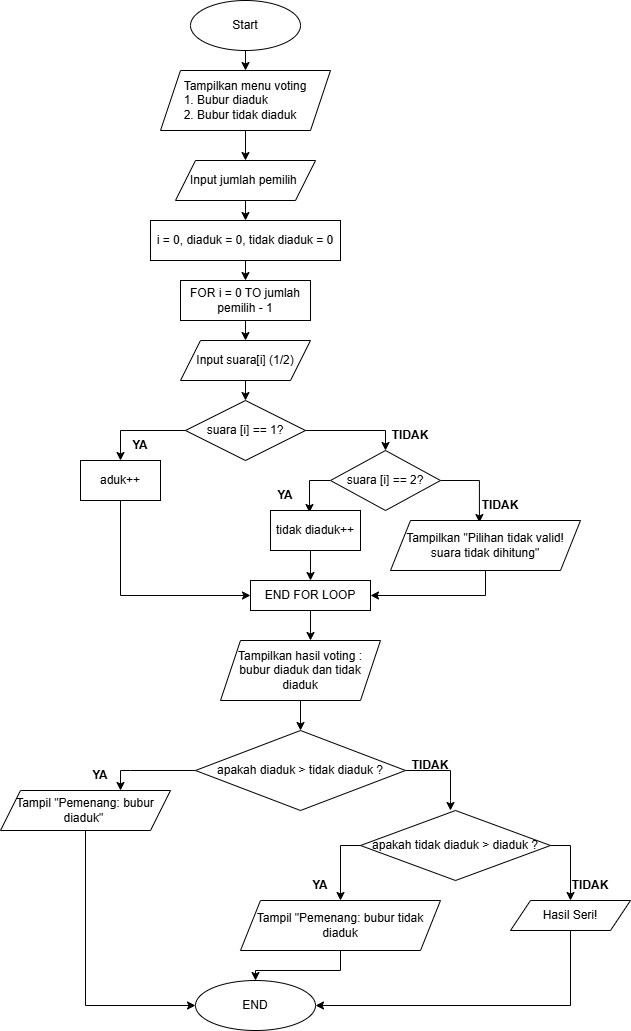

The diagram above was exported from draw.io. Its source (the exported page's mxGraphModel, read from the mxfile embedded in the PNG):
<mxGraphModel dx="872" dy="526" grid="1" gridSize="10" guides="1" tooltips="1" connect="1" arrows="1" fold="1" page="1" pageScale="1" pageWidth="850" pageHeight="1100" math="0" shadow="0">
  <root>
    <mxCell id="0" />
    <mxCell id="1" parent="0" />
    <mxCell id="0PwqH2t-G01cbfJRUmfc-3" edge="1" parent="1" source="0PwqH2t-G01cbfJRUmfc-1" style="edgeStyle=orthogonalEdgeStyle;rounded=0;orthogonalLoop=1;jettySize=auto;html=1;exitX=0.5;exitY=1;exitDx=0;exitDy=0;entryX=0.5;entryY=0;entryDx=0;entryDy=0;">
      <mxGeometry relative="1" as="geometry">
        <mxPoint x="415" y="90" as="targetPoint" />
      </mxGeometry>
    </mxCell>
    <mxCell id="0PwqH2t-G01cbfJRUmfc-1" parent="1" style="ellipse;whiteSpace=wrap;html=1;" value="Start" vertex="1">
      <mxGeometry height="50" width="110" x="360" y="20" as="geometry" />
    </mxCell>
    <mxCell id="D8K60-WEhg9NfTz-ezxq-4" edge="1" parent="1" source="0PwqH2t-G01cbfJRUmfc-4" style="edgeStyle=orthogonalEdgeStyle;rounded=0;orthogonalLoop=1;jettySize=auto;html=1;exitX=0.5;exitY=1;exitDx=0;exitDy=0;entryX=0.5;entryY=0;entryDx=0;entryDy=0;" target="D8K60-WEhg9NfTz-ezxq-1">
      <mxGeometry relative="1" as="geometry" />
    </mxCell>
    <mxCell id="0PwqH2t-G01cbfJRUmfc-4" parent="1" style="shape=parallelogram;perimeter=parallelogramPerimeter;whiteSpace=wrap;html=1;fixedSize=1;" value="&lt;div style=&quot;text-align: justify;&quot;&gt;&lt;span style=&quot;background-color: transparent; color: light-dark(rgb(0, 0, 0), rgb(255, 255, 255));&quot;&gt;Tampilkan menu voting&lt;/span&gt;&lt;/div&gt;&lt;div style=&quot;text-align: justify;&quot;&gt;1. Bubur diaduk&lt;/div&gt;&lt;div style=&quot;text-align: justify;&quot;&gt;2. Bubur tidak diaduk&lt;/div&gt;" vertex="1">
      <mxGeometry height="60" width="170" x="330" y="90" as="geometry" />
    </mxCell>
    <mxCell id="T5PyWkGkE1kTAdL125Ge-5" edge="1" parent="1" source="D8K60-WEhg9NfTz-ezxq-1" style="edgeStyle=orthogonalEdgeStyle;rounded=0;orthogonalLoop=1;jettySize=auto;html=1;exitX=0.5;exitY=1;exitDx=0;exitDy=0;entryX=0.5;entryY=0;entryDx=0;entryDy=0;" target="D8K60-WEhg9NfTz-ezxq-3">
      <mxGeometry relative="1" as="geometry" />
    </mxCell>
    <mxCell id="D8K60-WEhg9NfTz-ezxq-1" parent="1" style="shape=parallelogram;perimeter=parallelogramPerimeter;whiteSpace=wrap;html=1;fixedSize=1;" value="Input jumlah pemilih&amp;nbsp;" vertex="1">
      <mxGeometry height="40" width="140" x="345" y="180" as="geometry" />
    </mxCell>
    <mxCell id="T5PyWkGkE1kTAdL125Ge-1" edge="1" parent="1" source="D8K60-WEhg9NfTz-ezxq-3" style="edgeStyle=orthogonalEdgeStyle;rounded=0;orthogonalLoop=1;jettySize=auto;html=1;exitX=0.5;exitY=1;exitDx=0;exitDy=0;entryX=0.5;entryY=0;entryDx=0;entryDy=0;" target="D8K60-WEhg9NfTz-ezxq-6">
      <mxGeometry relative="1" as="geometry" />
    </mxCell>
    <mxCell id="D8K60-WEhg9NfTz-ezxq-3" parent="1" style="whiteSpace=wrap;html=1;" value="i = 0,&amp;nbsp;&lt;span style=&quot;background-color: transparent; color: light-dark(rgb(0, 0, 0), rgb(255, 255, 255));&quot;&gt;diaduk = 0,&amp;nbsp;&lt;/span&gt;&lt;span style=&quot;background-color: transparent; color: light-dark(rgb(0, 0, 0), rgb(255, 255, 255));&quot;&gt;tidak diaduk = 0&lt;/span&gt;" vertex="1">
      <mxGeometry height="40" width="190" x="320" y="240" as="geometry" />
    </mxCell>
    <mxCell id="T5PyWkGkE1kTAdL125Ge-3" edge="1" parent="1" source="D8K60-WEhg9NfTz-ezxq-6" style="edgeStyle=orthogonalEdgeStyle;rounded=0;orthogonalLoop=1;jettySize=auto;html=1;exitX=0.5;exitY=1;exitDx=0;exitDy=0;entryX=0.5;entryY=0;entryDx=0;entryDy=0;" target="T5PyWkGkE1kTAdL125Ge-2">
      <mxGeometry relative="1" as="geometry" />
    </mxCell>
    <mxCell id="D8K60-WEhg9NfTz-ezxq-6" parent="1" style="whiteSpace=wrap;html=1;" value="FOR i = 0 TO jumlah pemilih - 1" vertex="1">
      <mxGeometry height="40" width="130" x="350" y="300" as="geometry" />
    </mxCell>
    <mxCell id="T5PyWkGkE1kTAdL125Ge-6" edge="1" parent="1" source="T5PyWkGkE1kTAdL125Ge-2" style="edgeStyle=orthogonalEdgeStyle;rounded=0;orthogonalLoop=1;jettySize=auto;html=1;exitX=0.5;exitY=1;exitDx=0;exitDy=0;entryX=0.5;entryY=0;entryDx=0;entryDy=0;">
      <mxGeometry relative="1" as="geometry">
        <mxPoint x="415" y="420" as="targetPoint" />
      </mxGeometry>
    </mxCell>
    <mxCell id="T5PyWkGkE1kTAdL125Ge-2" parent="1" style="shape=parallelogram;perimeter=parallelogramPerimeter;whiteSpace=wrap;html=1;fixedSize=1;" value="Input suara[i] (1/2)" vertex="1">
      <mxGeometry height="40" width="130" x="350" y="360" as="geometry" />
    </mxCell>
    <mxCell id="T5PyWkGkE1kTAdL125Ge-11" edge="1" parent="1" source="T5PyWkGkE1kTAdL125Ge-9" style="edgeStyle=orthogonalEdgeStyle;rounded=0;orthogonalLoop=1;jettySize=auto;html=1;exitX=0;exitY=0.5;exitDx=0;exitDy=0;entryX=0.5;entryY=0;entryDx=0;entryDy=0;" target="T5PyWkGkE1kTAdL125Ge-12">
      <mxGeometry relative="1" as="geometry">
        <mxPoint x="140" y="520" as="targetPoint" />
      </mxGeometry>
    </mxCell>
    <mxCell id="T5PyWkGkE1kTAdL125Ge-14" edge="1" parent="1" source="T5PyWkGkE1kTAdL125Ge-9" style="edgeStyle=orthogonalEdgeStyle;rounded=0;orthogonalLoop=1;jettySize=auto;html=1;exitX=1;exitY=0.5;exitDx=0;exitDy=0;entryX=0.5;entryY=0;entryDx=0;entryDy=0;" target="T5PyWkGkE1kTAdL125Ge-15">
      <mxGeometry relative="1" as="geometry">
        <mxPoint x="370" y="520" as="targetPoint" />
      </mxGeometry>
    </mxCell>
    <mxCell id="T5PyWkGkE1kTAdL125Ge-9" parent="1" style="rhombus;whiteSpace=wrap;html=1;" value="suara [i] == 1?" vertex="1">
      <mxGeometry height="60" width="120" x="355" y="420" as="geometry" />
    </mxCell>
    <mxCell id="T5PyWkGkE1kTAdL125Ge-32" edge="1" parent="1" source="T5PyWkGkE1kTAdL125Ge-12" style="edgeStyle=orthogonalEdgeStyle;rounded=0;orthogonalLoop=1;jettySize=auto;html=1;exitX=0.5;exitY=1;exitDx=0;exitDy=0;entryX=0;entryY=0.5;entryDx=0;entryDy=0;" target="T5PyWkGkE1kTAdL125Ge-27">
      <mxGeometry relative="1" as="geometry" />
    </mxCell>
    <mxCell id="T5PyWkGkE1kTAdL125Ge-12" parent="1" style="whiteSpace=wrap;html=1;" value="aduk++" vertex="1">
      <mxGeometry height="40" width="80" x="250" y="480" as="geometry" />
    </mxCell>
    <mxCell id="T5PyWkGkE1kTAdL125Ge-13" parent="1" style="text;html=1;whiteSpace=wrap;strokeColor=none;fillColor=none;align=center;verticalAlign=middle;rounded=0;" value="&lt;b&gt;TIDAK&lt;/b&gt;" vertex="1">
      <mxGeometry height="30" width="60" x="640" y="510" as="geometry" />
    </mxCell>
    <mxCell id="T5PyWkGkE1kTAdL125Ge-24" edge="1" parent="1" source="T5PyWkGkE1kTAdL125Ge-15" style="edgeStyle=orthogonalEdgeStyle;rounded=0;orthogonalLoop=1;jettySize=auto;html=1;exitX=0;exitY=0.5;exitDx=0;exitDy=0;entryX=0.433;entryY=0.05;entryDx=0;entryDy=0;entryPerimeter=0;" target="T5PyWkGkE1kTAdL125Ge-25">
      <mxGeometry relative="1" as="geometry">
        <mxPoint x="290" y="630" as="targetPoint" />
      </mxGeometry>
    </mxCell>
    <mxCell id="T5PyWkGkE1kTAdL125Ge-26" edge="1" parent="1" source="T5PyWkGkE1kTAdL125Ge-15" style="edgeStyle=orthogonalEdgeStyle;rounded=0;orthogonalLoop=1;jettySize=auto;html=1;exitX=1;exitY=0.5;exitDx=0;exitDy=0;entryX=0.468;entryY=0.04;entryDx=0;entryDy=0;entryPerimeter=0;" target="T5PyWkGkE1kTAdL125Ge-19">
      <mxGeometry relative="1" as="geometry">
        <mxPoint x="440" y="620" as="targetPoint" />
      </mxGeometry>
    </mxCell>
    <mxCell id="T5PyWkGkE1kTAdL125Ge-15" parent="1" style="rhombus;whiteSpace=wrap;html=1;" value="suara [i] == 2?" vertex="1">
      <mxGeometry height="60" width="110" x="500" y="470" as="geometry" />
    </mxCell>
    <mxCell id="T5PyWkGkE1kTAdL125Ge-16" parent="1" style="text;html=1;whiteSpace=wrap;strokeColor=none;fillColor=none;align=center;verticalAlign=middle;rounded=0;" value="&lt;b&gt;YA&lt;/b&gt;" vertex="1">
      <mxGeometry height="30" width="60" x="280" y="450" as="geometry" />
    </mxCell>
    <mxCell id="T5PyWkGkE1kTAdL125Ge-57" edge="1" parent="1" source="T5PyWkGkE1kTAdL125Ge-19" style="edgeStyle=orthogonalEdgeStyle;rounded=0;orthogonalLoop=1;jettySize=auto;html=1;exitX=0.5;exitY=1;exitDx=0;exitDy=0;entryX=1;entryY=0.5;entryDx=0;entryDy=0;" target="T5PyWkGkE1kTAdL125Ge-27">
      <mxGeometry relative="1" as="geometry" />
    </mxCell>
    <mxCell id="T5PyWkGkE1kTAdL125Ge-19" parent="1" style="shape=parallelogram;perimeter=parallelogramPerimeter;whiteSpace=wrap;html=1;fixedSize=1;align=center;" value="&lt;div style=&quot;&quot;&gt;&lt;span style=&quot;background-color: transparent; color: light-dark(rgb(0, 0, 0), rgb(255, 255, 255));&quot;&gt;Tampilkan &quot;Pilihan tidak valid! suara tidak dihitung&quot;&lt;/span&gt;&lt;/div&gt;" vertex="1">
      <mxGeometry height="50" width="190" x="560" y="540" as="geometry" />
    </mxCell>
    <mxCell id="T5PyWkGkE1kTAdL125Ge-23" parent="1" style="text;html=1;whiteSpace=wrap;strokeColor=none;fillColor=none;align=center;verticalAlign=middle;rounded=0;" value="&lt;b&gt;TIDAK&lt;/b&gt;" vertex="1">
      <mxGeometry height="30" width="60" x="550" y="440" as="geometry" />
    </mxCell>
    <mxCell id="T5PyWkGkE1kTAdL125Ge-31" edge="1" parent="1" source="T5PyWkGkE1kTAdL125Ge-25" style="edgeStyle=orthogonalEdgeStyle;rounded=0;orthogonalLoop=1;jettySize=auto;html=1;exitX=0.5;exitY=1;exitDx=0;exitDy=0;entryX=0.5;entryY=0;entryDx=0;entryDy=0;" target="T5PyWkGkE1kTAdL125Ge-27">
      <mxGeometry relative="1" as="geometry" />
    </mxCell>
    <mxCell id="T5PyWkGkE1kTAdL125Ge-25" parent="1" style="whiteSpace=wrap;html=1;" value="tidak diaduk++" vertex="1">
      <mxGeometry height="40" width="90" x="440" y="530" as="geometry" />
    </mxCell>
    <mxCell id="T5PyWkGkE1kTAdL125Ge-34" edge="1" parent="1" source="T5PyWkGkE1kTAdL125Ge-27" style="edgeStyle=orthogonalEdgeStyle;rounded=0;orthogonalLoop=1;jettySize=auto;html=1;exitX=0.5;exitY=1;exitDx=0;exitDy=0;entryX=0.5;entryY=0;entryDx=0;entryDy=0;">
      <mxGeometry relative="1" as="geometry">
        <mxPoint x="480" y="660" as="targetPoint" />
      </mxGeometry>
    </mxCell>
    <mxCell id="T5PyWkGkE1kTAdL125Ge-27" parent="1" style="whiteSpace=wrap;html=1;" value="END FOR LOOP" vertex="1">
      <mxGeometry height="30" width="120" x="420" y="600" as="geometry" />
    </mxCell>
    <mxCell id="T5PyWkGkE1kTAdL125Ge-28" parent="1" style="text;html=1;whiteSpace=wrap;strokeColor=none;fillColor=none;align=center;verticalAlign=middle;rounded=0;" value="&lt;b&gt;YA&lt;/b&gt;" vertex="1">
      <mxGeometry height="30" width="60" x="425" y="500" as="geometry" />
    </mxCell>
    <mxCell id="T5PyWkGkE1kTAdL125Ge-37" edge="1" parent="1" source="T5PyWkGkE1kTAdL125Ge-35" style="edgeStyle=orthogonalEdgeStyle;rounded=0;orthogonalLoop=1;jettySize=auto;html=1;" value="">
      <mxGeometry relative="1" as="geometry">
        <mxPoint x="470" y="750" as="targetPoint" />
      </mxGeometry>
    </mxCell>
    <mxCell id="T5PyWkGkE1kTAdL125Ge-35" parent="1" style="shape=parallelogram;perimeter=parallelogramPerimeter;whiteSpace=wrap;html=1;fixedSize=1;align=center;" value="&lt;div style=&quot;&quot;&gt;&lt;span style=&quot;background-color: transparent; color: light-dark(rgb(0, 0, 0), rgb(255, 255, 255));&quot;&gt;Tampilkan hasil voting : bubur diaduk dan tidak diaduk&lt;/span&gt;&lt;/div&gt;" vertex="1">
      <mxGeometry height="60" width="160" x="390" y="660" as="geometry" />
    </mxCell>
    <mxCell id="T5PyWkGkE1kTAdL125Ge-41" edge="1" parent="1" source="T5PyWkGkE1kTAdL125Ge-40" style="edgeStyle=orthogonalEdgeStyle;rounded=0;orthogonalLoop=1;jettySize=auto;html=1;exitX=0;exitY=0.5;exitDx=0;exitDy=0;">
      <mxGeometry relative="1" as="geometry">
        <Array as="points">
          <mxPoint x="300" y="790" />
          <mxPoint x="300" y="790" />
        </Array>
        <mxPoint x="290" y="810" as="targetPoint" />
      </mxGeometry>
    </mxCell>
    <mxCell id="T5PyWkGkE1kTAdL125Ge-44" edge="1" parent="1" source="T5PyWkGkE1kTAdL125Ge-40" style="edgeStyle=orthogonalEdgeStyle;rounded=0;orthogonalLoop=1;jettySize=auto;html=1;exitX=1;exitY=0.5;exitDx=0;exitDy=0;">
      <mxGeometry relative="1" as="geometry">
        <Array as="points">
          <mxPoint x="620" y="790" />
          <mxPoint x="620" y="820" />
        </Array>
        <mxPoint x="620" y="830" as="targetPoint" />
      </mxGeometry>
    </mxCell>
    <mxCell id="T5PyWkGkE1kTAdL125Ge-40" parent="1" style="rhombus;whiteSpace=wrap;html=1;" value="apakah diaduk &amp;gt; tidak diaduk ?" vertex="1">
      <mxGeometry height="80" width="210" x="365" y="750" as="geometry" />
    </mxCell>
    <mxCell id="T5PyWkGkE1kTAdL125Ge-54" edge="1" parent="1" source="T5PyWkGkE1kTAdL125Ge-42" style="edgeStyle=orthogonalEdgeStyle;rounded=0;orthogonalLoop=1;jettySize=auto;html=1;exitX=0.5;exitY=1;exitDx=0;exitDy=0;entryX=0;entryY=0.5;entryDx=0;entryDy=0;" target="T5PyWkGkE1kTAdL125Ge-53">
      <mxGeometry relative="1" as="geometry" />
    </mxCell>
    <mxCell id="T5PyWkGkE1kTAdL125Ge-42" parent="1" style="shape=parallelogram;perimeter=parallelogramPerimeter;whiteSpace=wrap;html=1;fixedSize=1;align=center;" value="&lt;div style=&quot;&quot;&gt;&lt;span style=&quot;background-color: transparent; color: light-dark(rgb(0, 0, 0), rgb(255, 255, 255));&quot;&gt;Tampil &quot;Pemenang: bubur diaduk&quot;&amp;nbsp;&lt;/span&gt;&lt;/div&gt;" vertex="1">
      <mxGeometry height="40" width="170" x="170" y="810" as="geometry" />
    </mxCell>
    <mxCell id="T5PyWkGkE1kTAdL125Ge-43" parent="1" style="text;html=1;whiteSpace=wrap;strokeColor=none;fillColor=none;align=center;verticalAlign=middle;rounded=0;" value="&lt;b&gt;YA&lt;/b&gt;" vertex="1">
      <mxGeometry height="30" width="60" x="240" y="780" as="geometry" />
    </mxCell>
    <mxCell id="T5PyWkGkE1kTAdL125Ge-46" edge="1" parent="1" source="T5PyWkGkE1kTAdL125Ge-45" style="edgeStyle=orthogonalEdgeStyle;rounded=0;orthogonalLoop=1;jettySize=auto;html=1;exitX=1;exitY=0.5;exitDx=0;exitDy=0;">
      <mxGeometry relative="1" as="geometry">
        <mxPoint x="740" y="920" as="targetPoint" />
      </mxGeometry>
    </mxCell>
    <mxCell id="T5PyWkGkE1kTAdL125Ge-45" parent="1" style="rhombus;whiteSpace=wrap;html=1;" value="apakah tidak diaduk &amp;gt; diaduk ?" vertex="1">
      <mxGeometry height="70" width="190" x="530" y="830" as="geometry" />
    </mxCell>
    <mxCell id="T5PyWkGkE1kTAdL125Ge-47" edge="1" parent="1" source="T5PyWkGkE1kTAdL125Ge-45" style="edgeStyle=orthogonalEdgeStyle;rounded=0;orthogonalLoop=1;jettySize=auto;html=1;exitX=0;exitY=0.5;exitDx=0;exitDy=0;">
      <mxGeometry relative="1" as="geometry">
        <mxPoint x="510" y="920" as="targetPoint" />
      </mxGeometry>
    </mxCell>
    <mxCell id="T5PyWkGkE1kTAdL125Ge-55" edge="1" parent="1" source="T5PyWkGkE1kTAdL125Ge-48" style="edgeStyle=orthogonalEdgeStyle;rounded=0;orthogonalLoop=1;jettySize=auto;html=1;exitX=0.5;exitY=1;exitDx=0;exitDy=0;entryX=0.5;entryY=0;entryDx=0;entryDy=0;" target="T5PyWkGkE1kTAdL125Ge-53">
      <mxGeometry relative="1" as="geometry" />
    </mxCell>
    <mxCell id="T5PyWkGkE1kTAdL125Ge-48" parent="1" style="shape=parallelogram;perimeter=parallelogramPerimeter;whiteSpace=wrap;html=1;fixedSize=1;" value="Tampil &quot;Pemenang: bubur tidak diaduk" vertex="1">
      <mxGeometry height="50" width="200" x="410" y="920" as="geometry" />
    </mxCell>
    <mxCell id="T5PyWkGkE1kTAdL125Ge-56" edge="1" parent="1" source="T5PyWkGkE1kTAdL125Ge-49" style="edgeStyle=orthogonalEdgeStyle;rounded=0;orthogonalLoop=1;jettySize=auto;html=1;exitX=0.5;exitY=1;exitDx=0;exitDy=0;entryX=1;entryY=0.5;entryDx=0;entryDy=0;" target="T5PyWkGkE1kTAdL125Ge-53">
      <mxGeometry relative="1" as="geometry" />
    </mxCell>
    <mxCell id="T5PyWkGkE1kTAdL125Ge-49" parent="1" style="shape=parallelogram;perimeter=parallelogramPerimeter;whiteSpace=wrap;html=1;fixedSize=1;" value="Hasil Seri!" vertex="1">
      <mxGeometry height="30" width="120" x="680" y="920" as="geometry" />
    </mxCell>
    <mxCell id="T5PyWkGkE1kTAdL125Ge-50" parent="1" style="text;html=1;whiteSpace=wrap;strokeColor=none;fillColor=none;align=center;verticalAlign=middle;rounded=0;" value="&lt;b&gt;TIDAK&lt;/b&gt;" vertex="1">
      <mxGeometry height="30" width="60" x="570" y="770" as="geometry" />
    </mxCell>
    <mxCell id="T5PyWkGkE1kTAdL125Ge-51" parent="1" style="text;html=1;whiteSpace=wrap;strokeColor=none;fillColor=none;align=center;verticalAlign=middle;rounded=0;" value="&lt;b&gt;YA&lt;/b&gt;" vertex="1">
      <mxGeometry height="30" width="60" x="460" y="890" as="geometry" />
    </mxCell>
    <mxCell id="T5PyWkGkE1kTAdL125Ge-52" parent="1" style="text;html=1;whiteSpace=wrap;strokeColor=none;fillColor=none;align=center;verticalAlign=middle;rounded=0;" value="&lt;b&gt;TIDAK&lt;/b&gt;" vertex="1">
      <mxGeometry height="30" width="60" x="730" y="890" as="geometry" />
    </mxCell>
    <mxCell id="T5PyWkGkE1kTAdL125Ge-53" parent="1" style="ellipse;whiteSpace=wrap;html=1;" value="END" vertex="1">
      <mxGeometry height="50" width="120" x="365" y="1000" as="geometry" />
    </mxCell>
  </root>
</mxGraphModel>